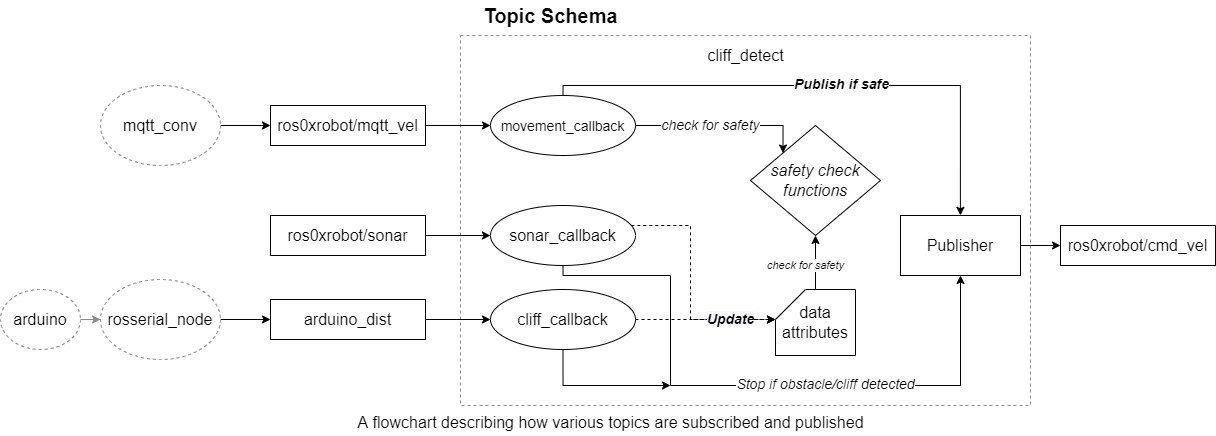

The diagram above was exported from draw.io. Its source (the exported page's mxGraphModel, read from the mxfile embedded in the PNG):
<mxGraphModel dx="1236" dy="677" grid="1" gridSize="10" guides="1" tooltips="1" connect="1" arrows="1" fold="1" page="1" pageScale="1" pageWidth="1169" pageHeight="827" background="#ffffff" math="0" shadow="0">
  <root>
    <mxCell id="0" />
    <mxCell id="1" parent="0" />
    <mxCell id="iOoCO1dCo_oPnU6f4VSt-19" value="" style="rounded=0;whiteSpace=wrap;html=1;fontSize=16;fontColor=#000000;strokeColor=#8C8C8C;dashed=1;" parent="1" vertex="1">
      <mxGeometry x="520" y="110" width="570" height="370" as="geometry" />
    </mxCell>
    <mxCell id="iOoCO1dCo_oPnU6f4VSt-8" style="edgeStyle=orthogonalEdgeStyle;rounded=0;orthogonalLoop=1;jettySize=auto;html=1;entryX=0;entryY=0.5;entryDx=0;entryDy=0;fontSize=16;fontColor=#000000;" parent="1" source="iOoCO1dCo_oPnU6f4VSt-1" target="iOoCO1dCo_oPnU6f4VSt-5" edge="1">
      <mxGeometry relative="1" as="geometry" />
    </mxCell>
    <mxCell id="iOoCO1dCo_oPnU6f4VSt-1" value="mqtt_conv" style="ellipse;whiteSpace=wrap;html=1;fontSize=16;fontColor=#000000;strokeColor=#8C8C8C;dashed=1;" parent="1" vertex="1">
      <mxGeometry x="160" y="160" width="120" height="80" as="geometry" />
    </mxCell>
    <mxCell id="iOoCO1dCo_oPnU6f4VSt-9" style="edgeStyle=orthogonalEdgeStyle;rounded=0;orthogonalLoop=1;jettySize=auto;html=1;entryX=0;entryY=0.5;entryDx=0;entryDy=0;fontSize=16;fontColor=#000000;" parent="1" source="iOoCO1dCo_oPnU6f4VSt-2" target="iOoCO1dCo_oPnU6f4VSt-7" edge="1">
      <mxGeometry relative="1" as="geometry" />
    </mxCell>
    <mxCell id="iOoCO1dCo_oPnU6f4VSt-2" value="rosserial_node" style="ellipse;whiteSpace=wrap;html=1;fontSize=16;fontColor=#000000;strokeColor=#8C8C8C;dashed=1;" parent="1" vertex="1">
      <mxGeometry x="160" y="354" width="120" height="80" as="geometry" />
    </mxCell>
    <mxCell id="iOoCO1dCo_oPnU6f4VSt-4" style="edgeStyle=orthogonalEdgeStyle;rounded=0;orthogonalLoop=1;jettySize=auto;html=1;entryX=0;entryY=0.5;entryDx=0;entryDy=0;fontSize=16;fontColor=#000000;strokeColor=#8C8C8C;" parent="1" source="iOoCO1dCo_oPnU6f4VSt-3" target="iOoCO1dCo_oPnU6f4VSt-2" edge="1">
      <mxGeometry relative="1" as="geometry" />
    </mxCell>
    <mxCell id="iOoCO1dCo_oPnU6f4VSt-3" value="arduino" style="ellipse;whiteSpace=wrap;html=1;fontSize=16;fontColor=#000000;strokeColor=#8C8C8C;dashed=1;" parent="1" vertex="1">
      <mxGeometry x="60" y="364" width="80" height="60" as="geometry" />
    </mxCell>
    <mxCell id="iOoCO1dCo_oPnU6f4VSt-13" style="edgeStyle=orthogonalEdgeStyle;rounded=0;orthogonalLoop=1;jettySize=auto;html=1;entryX=0;entryY=0.5;entryDx=0;entryDy=0;fontSize=14;fontColor=#000000;strokeColor=#000000;" parent="1" source="iOoCO1dCo_oPnU6f4VSt-5" target="iOoCO1dCo_oPnU6f4VSt-12" edge="1">
      <mxGeometry relative="1" as="geometry" />
    </mxCell>
    <mxCell id="iOoCO1dCo_oPnU6f4VSt-5" value="ros0xrobot/mqtt_vel" style="rounded=0;whiteSpace=wrap;html=1;fontSize=16;fontColor=#000000;strokeColor=#000000;" parent="1" vertex="1">
      <mxGeometry x="330" y="180" width="155" height="40" as="geometry" />
    </mxCell>
    <mxCell id="aWV-vtSaUdzAjaJLfZFQ-14" style="edgeStyle=orthogonalEdgeStyle;rounded=0;orthogonalLoop=1;jettySize=auto;html=1;fontSize=14;" edge="1" parent="1" source="iOoCO1dCo_oPnU6f4VSt-7" target="iOoCO1dCo_oPnU6f4VSt-17">
      <mxGeometry relative="1" as="geometry" />
    </mxCell>
    <mxCell id="iOoCO1dCo_oPnU6f4VSt-7" value="arduino_dist" style="rounded=0;whiteSpace=wrap;html=1;fontSize=16;fontColor=#000000;strokeColor=#000000;" parent="1" vertex="1">
      <mxGeometry x="330" y="374" width="155" height="40" as="geometry" />
    </mxCell>
    <mxCell id="iOoCO1dCo_oPnU6f4VSt-11" value="cliff_detect" style="text;html=1;align=center;verticalAlign=middle;resizable=0;points=[];autosize=1;strokeColor=none;fillColor=none;fontSize=16;fontColor=#000000;" parent="1" vertex="1">
      <mxGeometry x="760" y="120" width="90" height="20" as="geometry" />
    </mxCell>
    <mxCell id="iOoCO1dCo_oPnU6f4VSt-33" style="edgeStyle=orthogonalEdgeStyle;rounded=0;orthogonalLoop=1;jettySize=auto;html=1;fontSize=16;fontColor=#000000;strokeColor=#000000;entryX=0;entryY=0;entryDx=0;entryDy=0;" parent="1" source="iOoCO1dCo_oPnU6f4VSt-12" target="iOoCO1dCo_oPnU6f4VSt-28" edge="1">
      <mxGeometry relative="1" as="geometry">
        <Array as="points">
          <mxPoint x="843" y="200" />
        </Array>
      </mxGeometry>
    </mxCell>
    <mxCell id="aWV-vtSaUdzAjaJLfZFQ-11" value="&lt;i&gt;check for safety&lt;/i&gt;" style="edgeLabel;html=1;align=center;verticalAlign=middle;resizable=0;points=[];fontSize=14;" vertex="1" connectable="0" parent="iOoCO1dCo_oPnU6f4VSt-33">
      <mxGeometry x="-0.4057" y="1" relative="1" as="geometry">
        <mxPoint x="23" y="1" as="offset" />
      </mxGeometry>
    </mxCell>
    <mxCell id="aWV-vtSaUdzAjaJLfZFQ-2" style="edgeStyle=orthogonalEdgeStyle;rounded=0;orthogonalLoop=1;jettySize=auto;html=1;entryX=0.877;entryY=0.486;entryDx=0;entryDy=0;entryPerimeter=0;exitX=0.5;exitY=0;exitDx=0;exitDy=0;" edge="1" parent="1" source="iOoCO1dCo_oPnU6f4VSt-12" target="iOoCO1dCo_oPnU6f4VSt-19">
      <mxGeometry relative="1" as="geometry">
        <Array as="points">
          <mxPoint x="623" y="160" />
          <mxPoint x="1020" y="160" />
        </Array>
      </mxGeometry>
    </mxCell>
    <mxCell id="aWV-vtSaUdzAjaJLfZFQ-7" value="&lt;i style=&quot;font-size: 14px;&quot;&gt;&lt;b style=&quot;font-size: 14px;&quot;&gt;Publish if safe&lt;/b&gt;&lt;/i&gt;" style="edgeLabel;html=1;align=center;verticalAlign=middle;resizable=0;points=[];fontSize=14;" vertex="1" connectable="0" parent="aWV-vtSaUdzAjaJLfZFQ-2">
      <mxGeometry x="0.0703" y="1" relative="1" as="geometry">
        <mxPoint x="1" as="offset" />
      </mxGeometry>
    </mxCell>
    <mxCell id="iOoCO1dCo_oPnU6f4VSt-12" value="&lt;font style=&quot;font-size: 14px&quot;&gt;movement_callback&lt;/font&gt;" style="ellipse;whiteSpace=wrap;html=1;fontSize=16;fontColor=#000000;strokeColor=#000000;" parent="1" vertex="1">
      <mxGeometry x="550" y="170" width="145" height="60" as="geometry" />
    </mxCell>
    <mxCell id="iOoCO1dCo_oPnU6f4VSt-24" style="edgeStyle=orthogonalEdgeStyle;rounded=0;orthogonalLoop=1;jettySize=auto;html=1;entryX=0;entryY=0;entryDx=0;entryDy=30;entryPerimeter=0;fontSize=16;fontColor=#000000;strokeColor=#000000;dashed=1;" parent="1" source="iOoCO1dCo_oPnU6f4VSt-14" target="iOoCO1dCo_oPnU6f4VSt-23" edge="1">
      <mxGeometry relative="1" as="geometry">
        <Array as="points">
          <mxPoint x="750" y="300" />
          <mxPoint x="750" y="394" />
        </Array>
      </mxGeometry>
    </mxCell>
    <mxCell id="aWV-vtSaUdzAjaJLfZFQ-8" style="edgeStyle=orthogonalEdgeStyle;rounded=0;orthogonalLoop=1;jettySize=auto;html=1;exitX=0.5;exitY=1;exitDx=0;exitDy=0;entryX=0.5;entryY=1;entryDx=0;entryDy=0;fontSize=14;" edge="1" parent="1" source="iOoCO1dCo_oPnU6f4VSt-14" target="iOoCO1dCo_oPnU6f4VSt-22">
      <mxGeometry relative="1" as="geometry">
        <Array as="points">
          <mxPoint x="623" y="350" />
          <mxPoint x="730" y="350" />
          <mxPoint x="730" y="460" />
          <mxPoint x="1020" y="460" />
        </Array>
      </mxGeometry>
    </mxCell>
    <mxCell id="aWV-vtSaUdzAjaJLfZFQ-16" value="&lt;i&gt;Stop if obstacle/cliff detected&lt;/i&gt;" style="edgeLabel;html=1;align=center;verticalAlign=middle;resizable=0;points=[];fontSize=14;" vertex="1" connectable="0" parent="aWV-vtSaUdzAjaJLfZFQ-8">
      <mxGeometry x="-0.0227" y="1" relative="1" as="geometry">
        <mxPoint x="76" as="offset" />
      </mxGeometry>
    </mxCell>
    <mxCell id="aWV-vtSaUdzAjaJLfZFQ-15" style="edgeStyle=orthogonalEdgeStyle;rounded=0;orthogonalLoop=1;jettySize=auto;html=1;entryX=0;entryY=0.5;entryDx=0;entryDy=0;fontSize=14;" edge="1" parent="1" source="iOoCO1dCo_oPnU6f4VSt-15" target="iOoCO1dCo_oPnU6f4VSt-14">
      <mxGeometry relative="1" as="geometry" />
    </mxCell>
    <mxCell id="iOoCO1dCo_oPnU6f4VSt-15" value="ros0xrobot/sonar" style="rounded=0;whiteSpace=wrap;html=1;fontSize=16;fontColor=#000000;strokeColor=#000000;" parent="1" vertex="1">
      <mxGeometry x="330" y="290" width="155" height="40" as="geometry" />
    </mxCell>
    <mxCell id="iOoCO1dCo_oPnU6f4VSt-25" style="edgeStyle=orthogonalEdgeStyle;rounded=0;orthogonalLoop=1;jettySize=auto;html=1;entryX=0;entryY=0;entryDx=0;entryDy=30;entryPerimeter=0;fontSize=16;fontColor=#000000;strokeColor=#000000;dashed=1;" parent="1" source="iOoCO1dCo_oPnU6f4VSt-17" target="iOoCO1dCo_oPnU6f4VSt-23" edge="1">
      <mxGeometry relative="1" as="geometry" />
    </mxCell>
    <mxCell id="aWV-vtSaUdzAjaJLfZFQ-10" value="&lt;i style=&quot;background-color: rgb(248 , 249 , 250)&quot;&gt;&lt;b&gt;Update&lt;/b&gt;&lt;/i&gt;" style="edgeLabel;html=1;align=center;verticalAlign=middle;resizable=0;points=[];fontSize=14;" vertex="1" connectable="0" parent="iOoCO1dCo_oPnU6f4VSt-25">
      <mxGeometry x="0.3" relative="1" as="geometry">
        <mxPoint x="4" as="offset" />
      </mxGeometry>
    </mxCell>
    <mxCell id="aWV-vtSaUdzAjaJLfZFQ-9" style="edgeStyle=orthogonalEdgeStyle;rounded=0;orthogonalLoop=1;jettySize=auto;html=1;exitX=0.5;exitY=1;exitDx=0;exitDy=0;fontSize=14;" edge="1" parent="1" source="iOoCO1dCo_oPnU6f4VSt-17">
      <mxGeometry relative="1" as="geometry">
        <mxPoint x="730" y="460" as="targetPoint" />
        <Array as="points">
          <mxPoint x="623" y="460" />
        </Array>
      </mxGeometry>
    </mxCell>
    <mxCell id="iOoCO1dCo_oPnU6f4VSt-17" value="&lt;font style=&quot;font-size: 16px&quot;&gt;cliff_callback&lt;/font&gt;" style="ellipse;whiteSpace=wrap;html=1;fontSize=16;fontColor=#000000;strokeColor=#000000;" parent="1" vertex="1">
      <mxGeometry x="550" y="364" width="145" height="60" as="geometry" />
    </mxCell>
    <mxCell id="iOoCO1dCo_oPnU6f4VSt-36" style="edgeStyle=orthogonalEdgeStyle;rounded=0;orthogonalLoop=1;jettySize=auto;html=1;entryX=0;entryY=0.5;entryDx=0;entryDy=0;fontSize=16;fontColor=#000000;strokeColor=#000000;" parent="1" source="iOoCO1dCo_oPnU6f4VSt-22" target="iOoCO1dCo_oPnU6f4VSt-35" edge="1">
      <mxGeometry relative="1" as="geometry" />
    </mxCell>
    <mxCell id="iOoCO1dCo_oPnU6f4VSt-22" value="Publisher" style="rounded=0;whiteSpace=wrap;html=1;fontSize=16;fontColor=#000000;strokeColor=#000000;" parent="1" vertex="1">
      <mxGeometry x="960" y="290" width="120" height="60" as="geometry" />
    </mxCell>
    <mxCell id="iOoCO1dCo_oPnU6f4VSt-29" style="edgeStyle=orthogonalEdgeStyle;rounded=0;orthogonalLoop=1;jettySize=auto;html=1;fontSize=16;fontColor=#000000;strokeColor=#000000;" parent="1" source="iOoCO1dCo_oPnU6f4VSt-23" target="iOoCO1dCo_oPnU6f4VSt-28" edge="1">
      <mxGeometry relative="1" as="geometry" />
    </mxCell>
    <mxCell id="iOoCO1dCo_oPnU6f4VSt-23" value="data&lt;br&gt;attributes" style="shape=card;whiteSpace=wrap;html=1;fontSize=16;fontColor=#000000;strokeColor=#000000;" parent="1" vertex="1">
      <mxGeometry x="835" y="364" width="80" height="66" as="geometry" />
    </mxCell>
    <mxCell id="iOoCO1dCo_oPnU6f4VSt-28" value="&lt;i&gt;safety check functions&lt;/i&gt;" style="rhombus;whiteSpace=wrap;html=1;fontSize=16;fontColor=#000000;strokeColor=#000000;" parent="1" vertex="1">
      <mxGeometry x="810" y="200" width="130" height="110" as="geometry" />
    </mxCell>
    <mxCell id="iOoCO1dCo_oPnU6f4VSt-35" value="ros0xrobot/cmd_vel" style="rounded=0;whiteSpace=wrap;html=1;fontSize=16;fontColor=#000000;strokeColor=#000000;" parent="1" vertex="1">
      <mxGeometry x="1120" y="300" width="155" height="40" as="geometry" />
    </mxCell>
    <mxCell id="iOoCO1dCo_oPnU6f4VSt-37" value="Topic Schema" style="text;html=1;align=center;verticalAlign=middle;resizable=0;points=[];autosize=1;strokeColor=none;fillColor=none;fontSize=20;fontColor=#000000;fontStyle=1" parent="1" vertex="1">
      <mxGeometry x="535" y="75" width="150" height="30" as="geometry" />
    </mxCell>
    <mxCell id="iOoCO1dCo_oPnU6f4VSt-38" value="&lt;font style=&quot;font-size: 16px&quot;&gt;A flowchart describing how various topics are subscribed and published&lt;/font&gt;" style="text;html=1;align=center;verticalAlign=middle;resizable=0;points=[];autosize=1;strokeColor=none;fillColor=none;fontSize=20;fontColor=#000000;" parent="1" vertex="1">
      <mxGeometry x="410" y="480" width="520" height="30" as="geometry" />
    </mxCell>
    <mxCell id="iOoCO1dCo_oPnU6f4VSt-14" value="&lt;font style=&quot;font-size: 16px&quot;&gt;sonar_callback&lt;/font&gt;" style="ellipse;whiteSpace=wrap;html=1;fontSize=16;fontColor=#000000;strokeColor=#000000;" parent="1" vertex="1">
      <mxGeometry x="550" y="280" width="145" height="60" as="geometry" />
    </mxCell>
    <mxCell id="aWV-vtSaUdzAjaJLfZFQ-19" value="check for safety" style="text;html=1;align=center;verticalAlign=middle;resizable=0;points=[];autosize=1;strokeColor=none;fillColor=none;fontSize=11;fontStyle=2;labelBackgroundColor=default;" vertex="1" parent="1">
      <mxGeometry x="820" y="330" width="90" height="20" as="geometry" />
    </mxCell>
  </root>
</mxGraphModel>